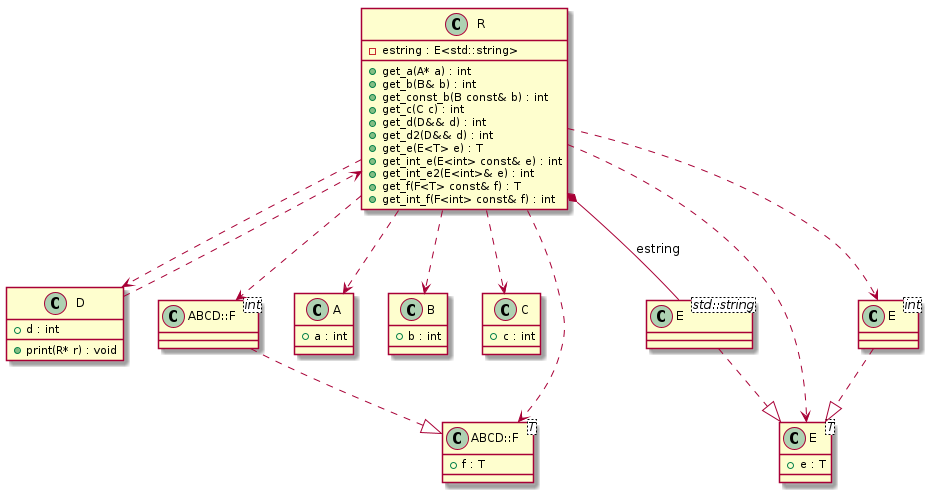

The diagram above was rendered by PlantUML. Its source (embedded in the PNG):
@startuml
class "ABCD::F<T>" as C_0000000143

class "A" as C_0000000145

class "B" as C_0000000147

class "C" as C_0000000149

class "D" as C_0000000151

class "E<T>" as C_0000000153

class "E<int>" as C_0000000157

class "ABCD::F<int>" as C_0000000160

class "E<std::string>" as C_0000000161

class "R" as C_0000000155

class C_0000000143 {
+f : T
}

class C_0000000145 {
+a : int
}

class C_0000000147 {
+b : int
}

class C_0000000149 {
+c : int
}

class C_0000000151 {
+print(R* r) : void
+d : int
}
C_0000000151 ..> C_0000000155

class C_0000000153 {
+e : T
}

class C_0000000157 {
}
C_0000000157 ..|> C_0000000153

class C_0000000160 {
}
C_0000000160 ..|> C_0000000143

class C_0000000161 {
}
C_0000000161 ..|> C_0000000153

class C_0000000155 {
+get_a(A* a) : int
+get_b(B& b) : int
+get_const_b(B const& b) : int
+get_c(C c) : int
+get_d(D&& d) : int
+get_d2(D&& d) : int
+get_e(E<T> e) : T
+get_int_e(E<int> const& e) : int
+get_int_e2(E<int>& e) : int
+get_f(F<T> const& f) : T
+get_int_f(F<int> const& f) : int
-estring : E<std::string>
}
C_0000000155 ..> C_0000000145
C_0000000155 ..> C_0000000147
C_0000000155 ..> C_0000000149
C_0000000155 ..> C_0000000151
C_0000000155 ..> C_0000000153
C_0000000155 ..> C_0000000157
C_0000000155 ..> C_0000000143
C_0000000155 ..> C_0000000160
C_0000000155 *-- C_0000000161 : estring

@enduml